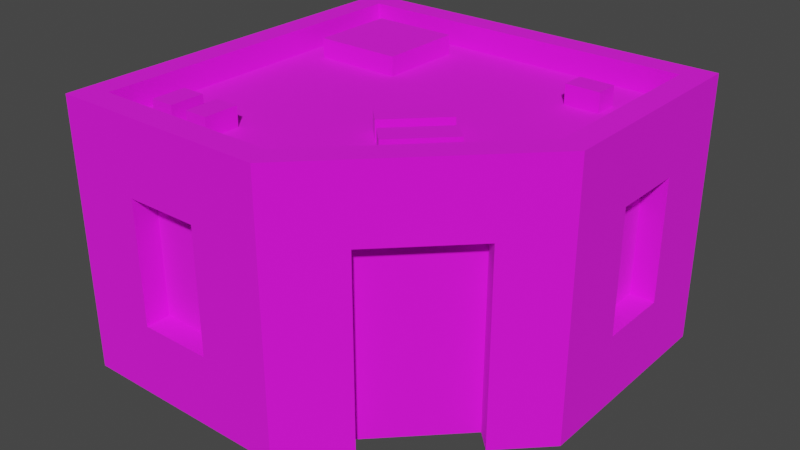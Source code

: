 # Source: Building_10_Extra_Blue_.blend  (saved by Blender 3.3.6; exported with 4.5.12 LTS)
import bpy
from mathutils import Matrix  # noqa: F401  (used for matrix-valued properties, if any)

bpy.ops.wm.read_factory_settings(use_empty=True)
scene = bpy.context.scene
scene.name = 'Scene'

# ---- collections
col_collection = bpy.data.collections.new('Collection'); scene.collection.children.link(col_collection)

# ---- images (referenced by path relative to the original .blend; pixels are not part of the script)
import os
ASSET_DIR = os.environ.get("B2B_ASSET_DIR", "")  # directory of the original .blend (textures are referenced by path, not embedded)
HERE = os.path.dirname(os.path.abspath(__file__))  # packed textures are extracted next to this script under _unpacked/

def load_image(name, relpath, width, height, colorspace="sRGB"):
    """Load a texture the original file referenced (path relative to the .blend, or extracted next to this script)."""
    p = next((c for c in (os.path.join(HERE, relpath), os.path.join(ASSET_DIR, relpath)) if relpath and os.path.exists(c)), "")
    if p:
        img = bpy.data.images.load(p, check_existing=True)
        img.name = name
    else:  # same state as the original file: an image datablock whose file is absent (Cycles renders it pink)
        img = bpy.data.images.new(name, width, height)
        img.source = "FILE"
        img.filepath = "//" + (relpath or name)
    img.colorspace_settings.name = colorspace
    return img
img_color_png = load_image('Color.png', 'Color.png', 1024, 1024, 'sRGB')

# ---- materials (node trees are filled in below, after node groups)
mat_texture = bpy.data.materials.new('Texture')
mat_texture.use_transparent_shadow = False

# ---- material node trees
mat_texture.use_nodes = True; mat_texture.node_tree.nodes.clear()
_N = mat_texture.node_tree.nodes; _L = mat_texture.node_tree.links
n0 = _N.new('ShaderNodeBsdfPrincipled'); n0.name = 'Principled BSDF'; n0.location = (10, 300)
n0.distribution = 'GGX'
n0.subsurface_method = 'RANDOM_WALK_SKIN'
n0.inputs[2].default_value = 1.0
n0.inputs[3].default_value = 1.45
n0.inputs[27].default_value = (0.0, 0.0, 0.0, 1.0)
n0.inputs[28].default_value = 1.0
n1 = _N.new('ShaderNodeOutputMaterial'); n1.name = 'Material Output'; n1.location = (300, 300)
n2 = _N.new('ShaderNodeTexImage'); n2.name = 'Image Texture'; n2.location = (-280, 280)
n2.image = img_color_png
_L.new(n0.outputs[0], n1.inputs[0])
_L.new(n2.outputs[0], n0.inputs[0])
n1.is_active_output = True

# ---- world
world_world = bpy.data.worlds.new('World'); scene.world = world_world
world_world.use_nodes = True; world_world.node_tree.nodes.clear()
_N = world_world.node_tree.nodes; _L = world_world.node_tree.links
n0 = _N.new('ShaderNodeOutputWorld'); n0.name = 'World Output'; n0.location = (300, 300)
n1 = _N.new('ShaderNodeBackground'); n1.name = 'Background'; n1.location = (10, 300)
n1.inputs[0].default_value = (0.05088, 0.05088, 0.05088, 1.0)
_L.new(n1.outputs[0], n0.inputs[0])
n0.is_active_output = True
world_world.color = (0.05088, 0.05088, 0.05088)
world_world.use_sun_shadow = False
world_world.sun_shadow_jitter_overblur = 0.0

# ---- meshes
me_cube_035 = bpy.data.meshes.new('Cube.035')
me_cube_035.from_pydata([(0.4, 0.7, 0.8), (-0.8, -0.8, 0.0), (0.4, 0.7, 0.296), (-0.7, -0.7, 1.0), (-0.8, 0.8, 0.0), (-0.7, 0.7, 1.0), (0.1, 0.7, 0.8), (0.8, 0.8, 0.0), (0.7, 0.7, 1.0), (0.1, 0.7, 0.296), (0.8, -0.1, 0.0), (0.1, -0.8, 0.0), (-0.5, -0.7, 0.8), (0.05858, -0.7, 1.0), (0.7, -0.05858, 1.0), (-0.5, -0.7, 0.296), (-0.8, -0.8, 1.0), (-0.8, 0.8, 1.0), (0.8, 0.8, 1.0), (-0.2, -0.7, 0.8), (-0.2, -0.7, 0.296), (0.8, -0.1, 1.0), (0.1, -0.8, 1.0), (-0.8, -0.8, 1.1), (-0.8, 0.8, 1.1), (0.7, 0.2, 0.8), (0.7, 0.2, 0.296), (0.8, 0.8, 1.1), (0.8, -0.1, 1.1), (0.1, -0.8, 1.1), (0.7, 0.5, 0.8), (-0.7, -0.7, 1.1), (0.7, 0.5, 0.296), (-0.7, 0.7, 1.1), (0.7, 0.7, 1.1), (0.7, -0.05858, 1.1), (-0.1, 0.7, 0.8), (0.05858, -0.7, 1.1), (-0.1, 0.7, 0.296), (-0.4, 0.7, 0.8), (-0.4, 0.7, 0.296), (-0.7, 0.4, 0.8), (-0.7, 0.4, 0.296), (-0.7, 0.1, 0.8), (-0.7, 0.1, 0.296), (-0.7, -0.1, 0.8), (-0.7, -0.1, 0.296), (-0.7, -0.4, 0.8), (-0.7, -0.4, 0.296), (0.2326, -0.526, 0.8), (0.546, -0.2126, 0.8), (-0.8, -0.4, 0.296), (-0.8, -0.4, 0.8), (-0.8, -0.1, 0.8), (-0.8, 0.1, 0.8), (-0.8, 0.4, 0.8), (-0.8, -0.1, 0.296), (-0.8, 0.1, 0.296), (-0.8, 0.4, 0.296), (-0.4, 0.8, 0.8), (-0.4, 0.8, 0.296), (-0.1, 0.8, 0.8), (0.4, 0.8, 0.8), (0.1, 0.8, 0.8), (-0.1, 0.8, 0.296), (0.4, 0.8, 0.296), (0.1, 0.8, 0.296), (-0.5, -0.8, 0.8), (-0.2, -0.8, 0.8), (-0.2, -0.8, 0.296), (-0.5, -0.8, 0.296), (0.8, 0.2, 0.8), (0.8, 0.5, 0.8), (0.8, 0.2, 0.296), (0.8, 0.5, 0.296), (0.3033, -0.5967, 0.0), (0.6167, -0.2833, 0.0), (0.3033, -0.5967, 0.8), (0.6167, -0.2833, 0.8), (0.2326, -0.526, 0.0), (0.546, -0.2126, 0.0), (-0.5851, -0.6071, 0.9778), (-0.5851, -0.6071, 1.078), (-0.5851, -0.4671, 0.9778), (-0.5851, -0.4671, 1.078), (-0.4891, -0.6071, 0.9778), (-0.4891, -0.6071, 1.078), (-0.4891, -0.4671, 0.9778), (-0.4891, -0.4671, 1.078), (-0.4155, -0.6071, 0.9778), (-0.4155, -0.6071, 1.078), (-0.4155, -0.4671, 0.9778), (-0.4155, -0.4671, 1.078), (-0.3195, -0.6071, 0.9778), (-0.3195, -0.6071, 1.078), (-0.3195, -0.4671, 0.9778), (-0.3195, -0.4671, 1.078), (0.3069, -0.08198, 0.9778), (0.3069, -0.08198, 1.078), (0.1187, -0.2702, 0.9778), (0.1187, -0.2702, 1.078), (0.239, -0.0141, 0.9778), (0.239, -0.0141, 1.078), (0.05078, -0.2023, 0.9778), (0.05078, -0.2023, 1.078), (0.4254, -0.2005, 0.9778), (0.4254, -0.2005, 1.078), (0.2372, -0.3887, 0.9778), (0.2372, -0.3887, 1.078), (0.3575, -0.1326, 0.9778), (0.3575, -0.1326, 1.078), (0.1693, -0.3209, 0.9778), (0.1693, -0.3209, 1.078), (-0.6011, 0.2513, 0.9778), (-0.6011, 0.2513, 1.078), (-0.6011, 0.6013, 0.9778), (-0.6011, 0.6013, 1.078), (-0.2459, 0.2513, 0.9778), (-0.2459, 0.2513, 1.078), (-0.2459, 0.6013, 0.9778), (-0.2459, 0.6013, 1.078), (0.5489, 0.4149, 0.9778), (0.5489, 0.4149, 1.078), (0.4089, 0.4149, 0.9778), (0.4089, 0.4149, 1.078), (0.5489, 0.5109, 0.9778), (0.5489, 0.5109, 1.078), (0.4089, 0.5109, 0.9778), (0.4089, 0.5109, 1.078)], [], [(52, 16, 17, 55, 54, 53), (17, 4, 1, 16, 52, 51, 56, 53, 54, 57, 58, 55), (17, 18, 62, 63, 61, 59), (62, 18, 7, 4, 17, 59, 60, 64, 61, 63, 66, 65), (67, 16, 1, 11, 22, 68, 69, 70), (68, 22, 16, 67), (14, 8, 5, 3, 13), (21, 10, 7, 18, 72, 74, 73, 71), (72, 18, 21, 71), (76, 10, 21, 22, 11, 75, 77, 78), (18, 17, 24, 27), (3, 5, 33, 31), (8, 14, 35, 34), (16, 22, 29, 23), (22, 21, 28, 29), (31, 33, 24, 23), (33, 34, 27, 24), (35, 37, 29, 28), (34, 35, 28, 27), (37, 31, 23, 29), (13, 3, 31, 37), (17, 16, 23, 24), (5, 8, 34, 33), (21, 18, 27, 28), (14, 13, 37, 35), (65, 2, 0, 62), (63, 6, 9, 66), (6, 0, 2, 9), (0, 6, 63, 62), (66, 9, 2, 65), (15, 12, 67, 70), (19, 20, 69, 68), (19, 12, 15, 20), (67, 12, 19, 68), (69, 20, 15, 70), (73, 26, 25, 71), (72, 30, 32, 74), (30, 25, 26, 32), (71, 25, 30, 72), (74, 32, 26, 73), (38, 36, 61, 64), (59, 39, 40, 60), (39, 36, 38, 40), (36, 39, 59, 61), (60, 40, 38, 64), (42, 41, 55, 58), (43, 44, 57, 54), (43, 41, 42, 44), (41, 43, 54, 55), (44, 42, 58, 57), (56, 46, 45, 53), (47, 48, 51, 52), (47, 45, 46, 48), (45, 47, 52, 53), (51, 48, 46, 56), (79, 49, 77, 75), (78, 50, 80, 76), (80, 50, 49, 79), (49, 50, 78, 77), (81, 82, 84, 83), (83, 84, 88, 87), (87, 88, 86, 85), (85, 86, 82, 81), (88, 84, 82, 86), (89, 90, 92, 91), (91, 92, 96, 95), (95, 96, 94, 93), (93, 94, 90, 89), (96, 92, 90, 94), (97, 98, 100, 99), (99, 100, 104, 103), (103, 104, 102, 101), (101, 102, 98, 97), (104, 100, 98, 102), (105, 106, 108, 107), (107, 108, 112, 111), (111, 112, 110, 109), (109, 110, 106, 105), (112, 108, 106, 110), (113, 114, 116, 115), (115, 116, 120, 119), (119, 120, 118, 117), (117, 118, 114, 113), (120, 116, 114, 118), (121, 122, 124, 123), (123, 124, 128, 127), (127, 128, 126, 125), (125, 126, 122, 121), (128, 124, 122, 126)])
_uv = me_cube_035.uv_layers.new(name='UVMap')
_uv.uv.foreach_set('vector', [0.5847, 0.9123, 0.5848, 0.9122, 0.5848, 0.9126, 0.5847, 0.9125, 0.5847, 0.9124, 0.5847, 0.9124, 0.5848, 0.9126, 0.5844, 0.9126, 0.5844, 0.9122, 0.5848, 0.9122, 0.5847, 0.9123, 0.5845, 0.9123, 0.5845, 0.9124, 0.5847, 0.9124, 0.5847, 0.9124, 0.5845, 0.9124, 0.5845, 0.9125, 0.5847, 0.9125, 0.5848, 0.9126, 0.5848, 0.9131, 0.5847, 0.913, 0.5847, 0.9129, 0.5847, 0.9128, 0.5847, 0.9128, 0.5847, 0.913, 0.5848, 0.9131, 0.5844, 0.9131, 0.5844, 0.9126, 0.5848, 0.9126, 0.5847, 0.9128, 0.5845, 0.9128, 0.5845, 0.9128, 0.5847, 0.9128, 0.5847, 0.9129, 0.5845, 0.9129, 0.5845, 0.913, 0.5847, 0.9139, 0.5848, 0.914, 0.5844, 0.914, 0.5844, 0.9138, 0.5848, 0.9138, 0.5847, 0.9138, 0.5845, 0.9138, 0.5845, 0.9139, 0.5847, 0.9138, 0.5848, 0.9138, 0.5848, 0.914, 0.5847, 0.9139, 0.2088, 0.6762, 0.2088, 0.676, 0.2092, 0.676, 0.2092, 0.6763, 0.209, 0.6763, 0.5848, 0.9134, 0.5844, 0.9134, 0.5844, 0.9131, 0.5848, 0.9131, 0.5847, 0.9132, 0.5845, 0.9132, 0.5845, 0.9133, 0.5847, 0.9133, 0.5847, 0.9132, 0.5848, 0.9131, 0.5848, 0.9134, 0.5847, 0.9133, 0.5844, 0.9135, 0.5844, 0.9134, 0.5848, 0.9134, 0.5848, 0.9138, 0.5844, 0.9138, 0.5844, 0.9136, 0.5847, 0.9136, 0.5847, 0.9135, 0.6229, 0.9892, 0.6229, 0.9892, 0.6229, 0.9892, 0.6229, 0.9892, 0.6229, 0.9892, 0.6229, 0.9892, 0.6229, 0.9892, 0.6229, 0.9892, 0.6229, 0.9892, 0.6229, 0.9892, 0.6229, 0.9892, 0.6229, 0.9892, 0.6229, 0.9892, 0.6229, 0.9892, 0.6229, 0.9892, 0.6229, 0.9892, 0.6229, 0.9892, 0.6229, 0.9892, 0.6229, 0.9892, 0.6229, 0.9892, 0.6229, 0.9892, 0.6229, 0.9892, 0.6229, 0.9892, 0.6229, 0.9892, 0.6229, 0.9892, 0.6229, 0.9892, 0.6229, 0.9892, 0.6229, 0.9892, 0.6229, 0.9892, 0.6229, 0.9892, 0.6229, 0.9892, 0.6229, 0.9892, 0.6229, 0.9892, 0.6229, 0.9892, 0.6229, 0.9892, 0.6229, 0.9892, 0.6229, 0.9892, 0.6229, 0.9892, 0.6229, 0.9892, 0.6229, 0.9892, 0.6229, 0.9892, 0.6229, 0.9892, 0.6229, 0.9892, 0.6229, 0.9892, 0.6229, 0.9892, 0.6229, 0.9892, 0.6229, 0.9892, 0.6229, 0.9892, 0.6229, 0.9892, 0.6229, 0.9892, 0.6229, 0.9892, 0.6229, 0.9892, 0.6229, 0.9892, 0.6229, 0.9892, 0.6229, 0.9892, 0.6229, 0.9892, 0.6229, 0.9892, 0.6229, 0.9892, 0.6229, 0.9892, 0.6229, 0.9892, 0.5848, 0.9124, 0.5848, 0.9122, 0.5844, 0.9122, 0.5844, 0.9124, 0.5844, 0.9133, 0.5844, 0.9136, 0.5848, 0.9136, 0.5848, 0.9133, 0.8163, 0.7433, 0.8163, 0.7432, 0.8162, 0.7432, 0.8163, 0.7433, 0.5839, 0.9136, 0.5844, 0.9136, 0.5844, 0.9133, 0.5839, 0.9133, 0.5848, 0.9133, 0.5848, 0.9136, 0.5853, 0.9136, 0.5853, 0.9133, 0.5848, 0.9122, 0.5844, 0.9122, 0.5844, 0.9124, 0.5848, 0.9124, 0.5844, 0.9136, 0.5848, 0.9136, 0.5848, 0.9133, 0.5844, 0.9133, 0.8163, 0.7433, 0.8163, 0.7432, 0.8162, 0.7432, 0.8162, 0.7433, 0.5839, 0.9133, 0.5839, 0.9136, 0.5844, 0.9136, 0.5844, 0.9133, 0.5848, 0.9133, 0.5848, 0.9136, 0.5853, 0.9136, 0.5853, 0.9133, 0.5848, 0.9124, 0.5848, 0.9122, 0.5844, 0.9122, 0.5844, 0.9124, 0.5844, 0.9133, 0.5844, 0.9136, 0.5848, 0.9136, 0.5848, 0.9133, 0.8163, 0.7433, 0.8163, 0.7432, 0.8162, 0.7432, 0.8162, 0.7433, 0.5839, 0.9133, 0.5839, 0.9136, 0.5844, 0.9136, 0.5844, 0.9133, 0.5848, 0.9133, 0.5848, 0.9136, 0.5853, 0.9136, 0.5853, 0.9133, 0.5848, 0.9122, 0.5844, 0.9122, 0.5844, 0.9124, 0.5848, 0.9124, 0.5844, 0.9133, 0.5844, 0.9136, 0.5848, 0.9136, 0.5848, 0.9133, 0.8163, 0.7433, 0.8163, 0.7432, 0.8162, 0.7432, 0.8163, 0.7433, 0.5839, 0.9136, 0.5844, 0.9136, 0.5844, 0.9133, 0.5839, 0.9133, 0.5848, 0.9133, 0.5848, 0.9136, 0.5853, 0.9136, 0.5853, 0.9133, 0.5848, 0.9122, 0.5844, 0.9122, 0.5844, 0.9124, 0.5848, 0.9124, 0.5844, 0.9136, 0.5848, 0.9136, 0.5848, 0.9133, 0.5844, 0.9133, 0.8163, 0.7433, 0.8163, 0.7432, 0.8162, 0.7432, 0.8162, 0.7433, 0.5839, 0.9136, 0.5844, 0.9136, 0.5844, 0.9133, 0.5839, 0.9133, 0.5848, 0.9136, 0.5853, 0.9136, 0.5853, 0.9133, 0.5848, 0.9133, 0.5848, 0.9124, 0.5848, 0.9122, 0.5844, 0.9122, 0.5844, 0.9124, 0.5844, 0.9136, 0.5848, 0.9136, 0.5848, 0.9133, 0.5844, 0.9133, 0.8163, 0.7433, 0.8163, 0.7432, 0.8162, 0.7432, 0.8162, 0.7433, 0.5839, 0.9136, 0.5844, 0.9136, 0.5844, 0.9133, 0.5839, 0.9133, 0.5848, 0.9133, 0.5848, 0.9136, 0.5853, 0.9136, 0.5853, 0.9133, 0.5847, 0.9122, 0.5844, 0.9122, 0.5844, 0.9124, 0.5847, 0.9124, 0.5844, 0.9133, 0.5844, 0.9136, 0.5847, 0.9136, 0.5847, 0.9133, 0.1866, 0.5274, 0.186, 0.5274, 0.186, 0.5281, 0.1866, 0.5281, 0.5856, 0.9197, 0.5841, 0.9197, 0.5841, 0.9204, 0.5856, 0.9204, 0.6205, 0.9885, 0.6203, 0.9885, 0.6203, 0.9884, 0.6205, 0.9884, 0.6205, 0.9884, 0.6203, 0.9884, 0.6203, 0.9883, 0.6205, 0.9883, 0.6205, 0.9883, 0.6203, 0.9883, 0.6203, 0.9882, 0.6205, 0.9882, 0.6205, 0.9882, 0.6203, 0.9882, 0.6203, 0.9881, 0.6205, 0.9881, 0.6203, 0.9883, 0.6202, 0.9883, 0.6202, 0.9882, 0.6203, 0.9882, 0.6205, 0.9885, 0.6203, 0.9885, 0.6203, 0.9884, 0.6205, 0.9884, 0.6205, 0.9884, 0.6203, 0.9884, 0.6203, 0.9883, 0.6205, 0.9883, 0.6205, 0.9883, 0.6203, 0.9883, 0.6203, 0.9882, 0.6205, 0.9882, 0.6205, 0.9882, 0.6203, 0.9882, 0.6203, 0.9881, 0.6205, 0.9881, 0.6203, 0.9883, 0.6202, 0.9883, 0.6202, 0.9882, 0.6203, 0.9882, 0.6205, 0.9885, 0.6203, 0.9885, 0.6203, 0.9884, 0.6205, 0.9884, 0.6205, 0.9884, 0.6203, 0.9884, 0.6203, 0.9883, 0.6205, 0.9883, 0.6205, 0.9883, 0.6203, 0.9883, 0.6203, 0.9882, 0.6205, 0.9882, 0.6205, 0.9882, 0.6203, 0.9882, 0.6203, 0.9881, 0.6205, 0.9881, 0.6203, 0.9883, 0.6202, 0.9883, 0.6202, 0.9882, 0.6203, 0.9882, 0.6205, 0.9885, 0.6203, 0.9885, 0.6203, 0.9884, 0.6205, 0.9884, 0.6205, 0.9884, 0.6203, 0.9884, 0.6203, 0.9883, 0.6205, 0.9883, 0.6205, 0.9883, 0.6203, 0.9883, 0.6203, 0.9882, 0.6205, 0.9882, 0.6205, 0.9882, 0.6203, 0.9882, 0.6203, 0.9881, 0.6205, 0.9881, 0.6203, 0.9883, 0.6202, 0.9883, 0.6202, 0.9882, 0.6203, 0.9882, 0.6205, 0.9885, 0.6203, 0.9885, 0.6203, 0.9884, 0.6205, 0.9884, 0.6205, 0.9884, 0.6203, 0.9884, 0.6203, 0.9883, 0.6205, 0.9883, 0.6205, 0.9883, 0.6203, 0.9883, 0.6203, 0.9882, 0.6205, 0.9882, 0.6205, 0.9882, 0.6203, 0.9882, 0.6203, 0.9881, 0.6205, 0.9881, 0.6203, 0.9883, 0.6202, 0.9883, 0.6202, 0.9882, 0.6203, 0.9882, 0.6205, 0.9885, 0.6203, 0.9885, 0.6203, 0.9884, 0.6205, 0.9884, 0.6205, 0.9884, 0.6203, 0.9884, 0.6203, 0.9883, 0.6205, 0.9883, 0.6205, 0.9883, 0.6203, 0.9883, 0.6203, 0.9882, 0.6205, 0.9882, 0.6205, 0.9882, 0.6203, 0.9882, 0.6203, 0.9881, 0.6205, 0.9881, 0.6203, 0.9883, 0.6202, 0.9883, 0.6202, 0.9882, 0.6203, 0.9882])
me_cube_035.materials.append(mat_texture)
me_cube_035.update()

# ---- objects
ob_building_10_extra__blue = bpy.data.objects.new('Building_10_Extra (Blue)', me_cube_035)

# ---- transforms, parenting, visibility, modifiers, constraints
ob_building_10_extra__blue.location = (0.0, 0.0, 0.0)

# ---- collection membership
col_collection.objects.link(ob_building_10_extra__blue)

# ---- scene / render settings (as saved in the file)
scene.frame_start = 1; scene.frame_end = 250; scene.frame_set(1)
scene.render.engine = 'BLENDER_EEVEE_NEXT'
scene.cycles.sampling_pattern = 'TABULATED_SOBOL'
scene.cycles.use_light_tree = False
scene.view_settings.view_transform = 'Filmic'
bpy.context.view_layer.update()

# ---- added for rendering (the .blend has no active camera and no usable light): camera, sun
cam_auto = bpy.data.cameras.new('AutoCamera')
cam_auto.lens = 50.0
cam_auto.sensor_width = 36.0
cam_auto.clip_end = 1000.0
ob_auto_camera = bpy.data.objects.new('AutoCamera', cam_auto)
scene.collection.objects.link(ob_auto_camera)
ob_auto_camera.location = (2.32782, -2.79338, 2.41225)
ob_auto_camera.rotation_euler = (1.09748, -7.21219e-08, 0.694738)
scene.camera = ob_auto_camera
light_auto_sun = bpy.data.lights.new('AutoSun', 'SUN')
light_auto_sun.energy = 3.0
light_auto_sun.angle = 0.0523599
ob_auto_sun = bpy.data.objects.new('AutoSun', light_auto_sun)
scene.collection.objects.link(ob_auto_sun)
ob_auto_sun.rotation_euler = (0.872665, 0.174533, 0.523599)
bpy.context.view_layer.update()
